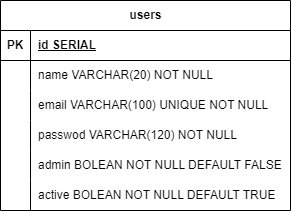

The diagram above was exported from draw.io. Its source (the exported page's mxGraphModel, read from the mxfile embedded in the PNG):
<mxGraphModel dx="472" dy="754" grid="1" gridSize="10" guides="1" tooltips="1" connect="1" arrows="1" fold="1" page="1" pageScale="1" pageWidth="850" pageHeight="1100" math="0" shadow="0" extFonts="Permanent Marker^https://fonts.googleapis.com/css?family=Permanent+Marker">
  <root>
    <mxCell id="0" />
    <mxCell id="1" parent="0" />
    <mxCell id="t6wVFIt3igLIHEtqo5kP-1" value="users" style="shape=table;startSize=30;container=1;collapsible=1;childLayout=tableLayout;fixedRows=1;rowLines=0;fontStyle=1;align=center;resizeLast=1;html=1;" vertex="1" parent="1">
      <mxGeometry x="330" y="320" width="290" height="210" as="geometry" />
    </mxCell>
    <mxCell id="t6wVFIt3igLIHEtqo5kP-2" value="" style="shape=tableRow;horizontal=0;startSize=0;swimlaneHead=0;swimlaneBody=0;fillColor=none;collapsible=0;dropTarget=0;points=[[0,0.5],[1,0.5]];portConstraint=eastwest;top=0;left=0;right=0;bottom=1;" vertex="1" parent="t6wVFIt3igLIHEtqo5kP-1">
      <mxGeometry y="30" width="290" height="30" as="geometry" />
    </mxCell>
    <mxCell id="t6wVFIt3igLIHEtqo5kP-3" value="PK" style="shape=partialRectangle;connectable=0;fillColor=none;top=0;left=0;bottom=0;right=0;fontStyle=1;overflow=hidden;whiteSpace=wrap;html=1;" vertex="1" parent="t6wVFIt3igLIHEtqo5kP-2">
      <mxGeometry width="30" height="30" as="geometry">
        <mxRectangle width="30" height="30" as="alternateBounds" />
      </mxGeometry>
    </mxCell>
    <mxCell id="t6wVFIt3igLIHEtqo5kP-4" value="id SERIAL" style="shape=partialRectangle;connectable=0;fillColor=none;top=0;left=0;bottom=0;right=0;align=left;spacingLeft=6;fontStyle=5;overflow=hidden;whiteSpace=wrap;html=1;" vertex="1" parent="t6wVFIt3igLIHEtqo5kP-2">
      <mxGeometry x="30" width="260" height="30" as="geometry">
        <mxRectangle width="260" height="30" as="alternateBounds" />
      </mxGeometry>
    </mxCell>
    <mxCell id="t6wVFIt3igLIHEtqo5kP-5" value="" style="shape=tableRow;horizontal=0;startSize=0;swimlaneHead=0;swimlaneBody=0;fillColor=none;collapsible=0;dropTarget=0;points=[[0,0.5],[1,0.5]];portConstraint=eastwest;top=0;left=0;right=0;bottom=0;" vertex="1" parent="t6wVFIt3igLIHEtqo5kP-1">
      <mxGeometry y="60" width="290" height="30" as="geometry" />
    </mxCell>
    <mxCell id="t6wVFIt3igLIHEtqo5kP-6" value="" style="shape=partialRectangle;connectable=0;fillColor=none;top=0;left=0;bottom=0;right=0;editable=1;overflow=hidden;whiteSpace=wrap;html=1;" vertex="1" parent="t6wVFIt3igLIHEtqo5kP-5">
      <mxGeometry width="30" height="30" as="geometry">
        <mxRectangle width="30" height="30" as="alternateBounds" />
      </mxGeometry>
    </mxCell>
    <mxCell id="t6wVFIt3igLIHEtqo5kP-7" value="name VARCHAR(20) NOT NULL" style="shape=partialRectangle;connectable=0;fillColor=none;top=0;left=0;bottom=0;right=0;align=left;spacingLeft=6;overflow=hidden;whiteSpace=wrap;html=1;" vertex="1" parent="t6wVFIt3igLIHEtqo5kP-5">
      <mxGeometry x="30" width="260" height="30" as="geometry">
        <mxRectangle width="260" height="30" as="alternateBounds" />
      </mxGeometry>
    </mxCell>
    <mxCell id="t6wVFIt3igLIHEtqo5kP-8" value="" style="shape=tableRow;horizontal=0;startSize=0;swimlaneHead=0;swimlaneBody=0;fillColor=none;collapsible=0;dropTarget=0;points=[[0,0.5],[1,0.5]];portConstraint=eastwest;top=0;left=0;right=0;bottom=0;" vertex="1" parent="t6wVFIt3igLIHEtqo5kP-1">
      <mxGeometry y="90" width="290" height="30" as="geometry" />
    </mxCell>
    <mxCell id="t6wVFIt3igLIHEtqo5kP-9" value="" style="shape=partialRectangle;connectable=0;fillColor=none;top=0;left=0;bottom=0;right=0;editable=1;overflow=hidden;whiteSpace=wrap;html=1;" vertex="1" parent="t6wVFIt3igLIHEtqo5kP-8">
      <mxGeometry width="30" height="30" as="geometry">
        <mxRectangle width="30" height="30" as="alternateBounds" />
      </mxGeometry>
    </mxCell>
    <mxCell id="t6wVFIt3igLIHEtqo5kP-10" value="email VARCHAR(100) UNIQUE NOT NULL" style="shape=partialRectangle;connectable=0;fillColor=none;top=0;left=0;bottom=0;right=0;align=left;spacingLeft=6;overflow=hidden;whiteSpace=wrap;html=1;" vertex="1" parent="t6wVFIt3igLIHEtqo5kP-8">
      <mxGeometry x="30" width="260" height="30" as="geometry">
        <mxRectangle width="260" height="30" as="alternateBounds" />
      </mxGeometry>
    </mxCell>
    <mxCell id="t6wVFIt3igLIHEtqo5kP-11" value="" style="shape=tableRow;horizontal=0;startSize=0;swimlaneHead=0;swimlaneBody=0;fillColor=none;collapsible=0;dropTarget=0;points=[[0,0.5],[1,0.5]];portConstraint=eastwest;top=0;left=0;right=0;bottom=0;" vertex="1" parent="t6wVFIt3igLIHEtqo5kP-1">
      <mxGeometry y="120" width="290" height="30" as="geometry" />
    </mxCell>
    <mxCell id="t6wVFIt3igLIHEtqo5kP-12" value="" style="shape=partialRectangle;connectable=0;fillColor=none;top=0;left=0;bottom=0;right=0;editable=1;overflow=hidden;whiteSpace=wrap;html=1;" vertex="1" parent="t6wVFIt3igLIHEtqo5kP-11">
      <mxGeometry width="30" height="30" as="geometry">
        <mxRectangle width="30" height="30" as="alternateBounds" />
      </mxGeometry>
    </mxCell>
    <mxCell id="t6wVFIt3igLIHEtqo5kP-13" value="passwod VARCHAR(120) NOT NULL" style="shape=partialRectangle;connectable=0;fillColor=none;top=0;left=0;bottom=0;right=0;align=left;spacingLeft=6;overflow=hidden;whiteSpace=wrap;html=1;" vertex="1" parent="t6wVFIt3igLIHEtqo5kP-11">
      <mxGeometry x="30" width="260" height="30" as="geometry">
        <mxRectangle width="260" height="30" as="alternateBounds" />
      </mxGeometry>
    </mxCell>
    <mxCell id="t6wVFIt3igLIHEtqo5kP-17" style="shape=tableRow;horizontal=0;startSize=0;swimlaneHead=0;swimlaneBody=0;fillColor=none;collapsible=0;dropTarget=0;points=[[0,0.5],[1,0.5]];portConstraint=eastwest;top=0;left=0;right=0;bottom=0;" vertex="1" parent="t6wVFIt3igLIHEtqo5kP-1">
      <mxGeometry y="150" width="290" height="30" as="geometry" />
    </mxCell>
    <mxCell id="t6wVFIt3igLIHEtqo5kP-18" style="shape=partialRectangle;connectable=0;fillColor=none;top=0;left=0;bottom=0;right=0;editable=1;overflow=hidden;whiteSpace=wrap;html=1;" vertex="1" parent="t6wVFIt3igLIHEtqo5kP-17">
      <mxGeometry width="30" height="30" as="geometry">
        <mxRectangle width="30" height="30" as="alternateBounds" />
      </mxGeometry>
    </mxCell>
    <mxCell id="t6wVFIt3igLIHEtqo5kP-19" value="admin BOLEAN NOT NULL DEFAULT FALSE" style="shape=partialRectangle;connectable=0;fillColor=none;top=0;left=0;bottom=0;right=0;align=left;spacingLeft=6;overflow=hidden;whiteSpace=wrap;html=1;" vertex="1" parent="t6wVFIt3igLIHEtqo5kP-17">
      <mxGeometry x="30" width="260" height="30" as="geometry">
        <mxRectangle width="260" height="30" as="alternateBounds" />
      </mxGeometry>
    </mxCell>
    <mxCell id="t6wVFIt3igLIHEtqo5kP-14" style="shape=tableRow;horizontal=0;startSize=0;swimlaneHead=0;swimlaneBody=0;fillColor=none;collapsible=0;dropTarget=0;points=[[0,0.5],[1,0.5]];portConstraint=eastwest;top=0;left=0;right=0;bottom=0;" vertex="1" parent="t6wVFIt3igLIHEtqo5kP-1">
      <mxGeometry y="180" width="290" height="30" as="geometry" />
    </mxCell>
    <mxCell id="t6wVFIt3igLIHEtqo5kP-15" style="shape=partialRectangle;connectable=0;fillColor=none;top=0;left=0;bottom=0;right=0;editable=1;overflow=hidden;whiteSpace=wrap;html=1;" vertex="1" parent="t6wVFIt3igLIHEtqo5kP-14">
      <mxGeometry width="30" height="30" as="geometry">
        <mxRectangle width="30" height="30" as="alternateBounds" />
      </mxGeometry>
    </mxCell>
    <mxCell id="t6wVFIt3igLIHEtqo5kP-16" value="active BOLEAN NOT NULL DEFAULT TRUE" style="shape=partialRectangle;connectable=0;fillColor=none;top=0;left=0;bottom=0;right=0;align=left;spacingLeft=6;overflow=hidden;whiteSpace=wrap;html=1;" vertex="1" parent="t6wVFIt3igLIHEtqo5kP-14">
      <mxGeometry x="30" width="260" height="30" as="geometry">
        <mxRectangle width="260" height="30" as="alternateBounds" />
      </mxGeometry>
    </mxCell>
  </root>
</mxGraphModel>